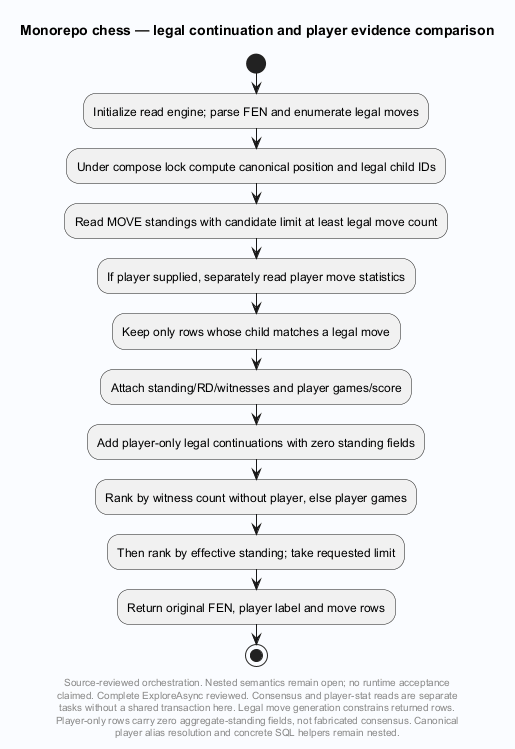

The diagram above was rendered by PlantUML. Its source (embedded in the PNG):
@startuml
' Evidence: Laplace/app/Laplace.Endpoints.OpenAICompat/EndpointMappings.Chess.cs SHA256 d86eead36cf95b90252f6e228a9831f943e4518a6307e46476fad986bf25e674
' Evidence: Laplace/app/Laplace.Chess/Service/ChessEngineService.cs SHA256 f1612cc77fb73d442be573c8d483c077d4f6ab1a1d95e1a61b9657c20c4869ce
skinparam backgroundColor #FAFCFF
skinparam shadowing false
skinparam defaultFontName SansSerif
title Monorepo chess — legal continuation and player evidence comparison
start
:Initialize read engine; parse FEN and enumerate legal moves;
:Under compose lock compute canonical position and legal child IDs;
:Read MOVE standings with candidate limit at least legal move count;
:If player supplied, separately read player move statistics;
:Keep only rows whose child matches a legal move;
:Attach standing/RD/witnesses and player games/score;
:Add player-only legal continuations with zero standing fields;
:Rank by witness count without player, else player games;
:Then rank by effective standing; take requested limit;
:Return original FEN, player label and move rows;
stop
footer
Source-reviewed orchestration. Nested semantics remain open; no runtime acceptance
claimed. Complete ExploreAsync reviewed. Consensus and player-stat reads are separate
tasks without a shared transaction here. Legal move generation constrains returned rows.
Player-only rows carry zero aggregate-standing fields, not fabricated consensus. Canonical
player alias resolution and concrete SQL helpers remain nested.
end footer

@enduml